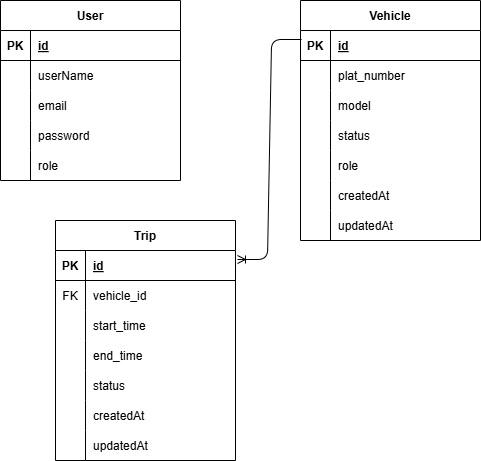

The diagram above was exported from draw.io. Its source (the exported page's mxGraphModel, read from the mxfile embedded in the PNG):
<mxGraphModel dx="902" dy="485" grid="1" gridSize="10" guides="1" tooltips="1" connect="1" arrows="1" fold="1" page="1" pageScale="1" pageWidth="850" pageHeight="1100" math="0" shadow="0">
  <root>
    <mxCell id="0" />
    <mxCell id="1" parent="0" />
    <mxCell id="2" value="User" style="shape=table;startSize=30;container=1;collapsible=1;childLayout=tableLayout;fixedRows=1;rowLines=0;fontStyle=1;align=center;resizeLast=1;" parent="1" vertex="1">
      <mxGeometry x="190" y="70" width="180" height="180" as="geometry" />
    </mxCell>
    <mxCell id="3" value="" style="shape=tableRow;horizontal=0;startSize=0;swimlaneHead=0;swimlaneBody=0;fillColor=none;collapsible=0;dropTarget=0;points=[[0,0.5],[1,0.5]];portConstraint=eastwest;top=0;left=0;right=0;bottom=1;" parent="2" vertex="1">
      <mxGeometry y="30" width="180" height="30" as="geometry" />
    </mxCell>
    <mxCell id="4" value="PK" style="shape=partialRectangle;connectable=0;fillColor=none;top=0;left=0;bottom=0;right=0;fontStyle=1;overflow=hidden;" parent="3" vertex="1">
      <mxGeometry width="30" height="30" as="geometry">
        <mxRectangle width="30" height="30" as="alternateBounds" />
      </mxGeometry>
    </mxCell>
    <mxCell id="5" value="id" style="shape=partialRectangle;connectable=0;fillColor=none;top=0;left=0;bottom=0;right=0;align=left;spacingLeft=6;fontStyle=5;overflow=hidden;" parent="3" vertex="1">
      <mxGeometry x="30" width="150" height="30" as="geometry">
        <mxRectangle width="150" height="30" as="alternateBounds" />
      </mxGeometry>
    </mxCell>
    <mxCell id="6" value="" style="shape=tableRow;horizontal=0;startSize=0;swimlaneHead=0;swimlaneBody=0;fillColor=none;collapsible=0;dropTarget=0;points=[[0,0.5],[1,0.5]];portConstraint=eastwest;top=0;left=0;right=0;bottom=0;" parent="2" vertex="1">
      <mxGeometry y="60" width="180" height="30" as="geometry" />
    </mxCell>
    <mxCell id="7" value="" style="shape=partialRectangle;connectable=0;fillColor=none;top=0;left=0;bottom=0;right=0;editable=1;overflow=hidden;" parent="6" vertex="1">
      <mxGeometry width="30" height="30" as="geometry">
        <mxRectangle width="30" height="30" as="alternateBounds" />
      </mxGeometry>
    </mxCell>
    <mxCell id="8" value="userName" style="shape=partialRectangle;connectable=0;fillColor=none;top=0;left=0;bottom=0;right=0;align=left;spacingLeft=6;overflow=hidden;" parent="6" vertex="1">
      <mxGeometry x="30" width="150" height="30" as="geometry">
        <mxRectangle width="150" height="30" as="alternateBounds" />
      </mxGeometry>
    </mxCell>
    <mxCell id="9" value="" style="shape=tableRow;horizontal=0;startSize=0;swimlaneHead=0;swimlaneBody=0;fillColor=none;collapsible=0;dropTarget=0;points=[[0,0.5],[1,0.5]];portConstraint=eastwest;top=0;left=0;right=0;bottom=0;" parent="2" vertex="1">
      <mxGeometry y="90" width="180" height="30" as="geometry" />
    </mxCell>
    <mxCell id="10" value="" style="shape=partialRectangle;connectable=0;fillColor=none;top=0;left=0;bottom=0;right=0;editable=1;overflow=hidden;" parent="9" vertex="1">
      <mxGeometry width="30" height="30" as="geometry">
        <mxRectangle width="30" height="30" as="alternateBounds" />
      </mxGeometry>
    </mxCell>
    <mxCell id="11" value="email" style="shape=partialRectangle;connectable=0;fillColor=none;top=0;left=0;bottom=0;right=0;align=left;spacingLeft=6;overflow=hidden;" parent="9" vertex="1">
      <mxGeometry x="30" width="150" height="30" as="geometry">
        <mxRectangle width="150" height="30" as="alternateBounds" />
      </mxGeometry>
    </mxCell>
    <mxCell id="12" value="" style="shape=tableRow;horizontal=0;startSize=0;swimlaneHead=0;swimlaneBody=0;fillColor=none;collapsible=0;dropTarget=0;points=[[0,0.5],[1,0.5]];portConstraint=eastwest;top=0;left=0;right=0;bottom=0;" parent="2" vertex="1">
      <mxGeometry y="120" width="180" height="30" as="geometry" />
    </mxCell>
    <mxCell id="13" value="" style="shape=partialRectangle;connectable=0;fillColor=none;top=0;left=0;bottom=0;right=0;editable=1;overflow=hidden;" parent="12" vertex="1">
      <mxGeometry width="30" height="30" as="geometry">
        <mxRectangle width="30" height="30" as="alternateBounds" />
      </mxGeometry>
    </mxCell>
    <mxCell id="14" value="password" style="shape=partialRectangle;connectable=0;fillColor=none;top=0;left=0;bottom=0;right=0;align=left;spacingLeft=6;overflow=hidden;" parent="12" vertex="1">
      <mxGeometry x="30" width="150" height="30" as="geometry">
        <mxRectangle width="150" height="30" as="alternateBounds" />
      </mxGeometry>
    </mxCell>
    <mxCell id="15" value="" style="shape=tableRow;horizontal=0;startSize=0;swimlaneHead=0;swimlaneBody=0;fillColor=none;collapsible=0;dropTarget=0;points=[[0,0.5],[1,0.5]];portConstraint=eastwest;top=0;left=0;right=0;bottom=0;" parent="2" vertex="1">
      <mxGeometry y="150" width="180" height="30" as="geometry" />
    </mxCell>
    <mxCell id="16" value="" style="shape=partialRectangle;connectable=0;fillColor=none;top=0;left=0;bottom=0;right=0;editable=1;overflow=hidden;" parent="15" vertex="1">
      <mxGeometry width="30" height="30" as="geometry">
        <mxRectangle width="30" height="30" as="alternateBounds" />
      </mxGeometry>
    </mxCell>
    <mxCell id="17" value="role" style="shape=partialRectangle;connectable=0;fillColor=none;top=0;left=0;bottom=0;right=0;align=left;spacingLeft=6;overflow=hidden;" parent="15" vertex="1">
      <mxGeometry x="30" width="150" height="30" as="geometry">
        <mxRectangle width="150" height="30" as="alternateBounds" />
      </mxGeometry>
    </mxCell>
    <mxCell id="18" value="Trip" style="shape=table;startSize=30;container=1;collapsible=1;childLayout=tableLayout;fixedRows=1;rowLines=0;fontStyle=1;align=center;resizeLast=1;" parent="1" vertex="1">
      <mxGeometry x="245" y="290" width="180" height="240" as="geometry" />
    </mxCell>
    <mxCell id="19" value="" style="shape=tableRow;horizontal=0;startSize=0;swimlaneHead=0;swimlaneBody=0;fillColor=none;collapsible=0;dropTarget=0;points=[[0,0.5],[1,0.5]];portConstraint=eastwest;top=0;left=0;right=0;bottom=1;" parent="18" vertex="1">
      <mxGeometry y="30" width="180" height="30" as="geometry" />
    </mxCell>
    <mxCell id="20" value="PK" style="shape=partialRectangle;connectable=0;fillColor=none;top=0;left=0;bottom=0;right=0;fontStyle=1;overflow=hidden;" parent="19" vertex="1">
      <mxGeometry width="30" height="30" as="geometry">
        <mxRectangle width="30" height="30" as="alternateBounds" />
      </mxGeometry>
    </mxCell>
    <mxCell id="21" value="id" style="shape=partialRectangle;connectable=0;fillColor=none;top=0;left=0;bottom=0;right=0;align=left;spacingLeft=6;fontStyle=5;overflow=hidden;" parent="19" vertex="1">
      <mxGeometry x="30" width="150" height="30" as="geometry">
        <mxRectangle width="150" height="30" as="alternateBounds" />
      </mxGeometry>
    </mxCell>
    <mxCell id="22" value="" style="shape=tableRow;horizontal=0;startSize=0;swimlaneHead=0;swimlaneBody=0;fillColor=none;collapsible=0;dropTarget=0;points=[[0,0.5],[1,0.5]];portConstraint=eastwest;top=0;left=0;right=0;bottom=0;" parent="18" vertex="1">
      <mxGeometry y="60" width="180" height="30" as="geometry" />
    </mxCell>
    <mxCell id="23" value="FK" style="shape=partialRectangle;connectable=0;fillColor=none;top=0;left=0;bottom=0;right=0;editable=1;overflow=hidden;" parent="22" vertex="1">
      <mxGeometry width="30" height="30" as="geometry">
        <mxRectangle width="30" height="30" as="alternateBounds" />
      </mxGeometry>
    </mxCell>
    <mxCell id="24" value="vehicle_id" style="shape=partialRectangle;connectable=0;fillColor=none;top=0;left=0;bottom=0;right=0;align=left;spacingLeft=6;overflow=hidden;" parent="22" vertex="1">
      <mxGeometry x="30" width="150" height="30" as="geometry">
        <mxRectangle width="150" height="30" as="alternateBounds" />
      </mxGeometry>
    </mxCell>
    <mxCell id="25" value="" style="shape=tableRow;horizontal=0;startSize=0;swimlaneHead=0;swimlaneBody=0;fillColor=none;collapsible=0;dropTarget=0;points=[[0,0.5],[1,0.5]];portConstraint=eastwest;top=0;left=0;right=0;bottom=0;" parent="18" vertex="1">
      <mxGeometry y="90" width="180" height="30" as="geometry" />
    </mxCell>
    <mxCell id="26" value="" style="shape=partialRectangle;connectable=0;fillColor=none;top=0;left=0;bottom=0;right=0;editable=1;overflow=hidden;" parent="25" vertex="1">
      <mxGeometry width="30" height="30" as="geometry">
        <mxRectangle width="30" height="30" as="alternateBounds" />
      </mxGeometry>
    </mxCell>
    <mxCell id="27" value="start_time" style="shape=partialRectangle;connectable=0;fillColor=none;top=0;left=0;bottom=0;right=0;align=left;spacingLeft=6;overflow=hidden;" parent="25" vertex="1">
      <mxGeometry x="30" width="150" height="30" as="geometry">
        <mxRectangle width="150" height="30" as="alternateBounds" />
      </mxGeometry>
    </mxCell>
    <mxCell id="28" value="" style="shape=tableRow;horizontal=0;startSize=0;swimlaneHead=0;swimlaneBody=0;fillColor=none;collapsible=0;dropTarget=0;points=[[0,0.5],[1,0.5]];portConstraint=eastwest;top=0;left=0;right=0;bottom=0;" parent="18" vertex="1">
      <mxGeometry y="120" width="180" height="30" as="geometry" />
    </mxCell>
    <mxCell id="29" value="" style="shape=partialRectangle;connectable=0;fillColor=none;top=0;left=0;bottom=0;right=0;editable=1;overflow=hidden;" parent="28" vertex="1">
      <mxGeometry width="30" height="30" as="geometry">
        <mxRectangle width="30" height="30" as="alternateBounds" />
      </mxGeometry>
    </mxCell>
    <mxCell id="30" value="end_time" style="shape=partialRectangle;connectable=0;fillColor=none;top=0;left=0;bottom=0;right=0;align=left;spacingLeft=6;overflow=hidden;" parent="28" vertex="1">
      <mxGeometry x="30" width="150" height="30" as="geometry">
        <mxRectangle width="150" height="30" as="alternateBounds" />
      </mxGeometry>
    </mxCell>
    <mxCell id="31" value="" style="shape=tableRow;horizontal=0;startSize=0;swimlaneHead=0;swimlaneBody=0;fillColor=none;collapsible=0;dropTarget=0;points=[[0,0.5],[1,0.5]];portConstraint=eastwest;top=0;left=0;right=0;bottom=0;" parent="18" vertex="1">
      <mxGeometry y="150" width="180" height="30" as="geometry" />
    </mxCell>
    <mxCell id="32" value="" style="shape=partialRectangle;connectable=0;fillColor=none;top=0;left=0;bottom=0;right=0;editable=1;overflow=hidden;" parent="31" vertex="1">
      <mxGeometry width="30" height="30" as="geometry">
        <mxRectangle width="30" height="30" as="alternateBounds" />
      </mxGeometry>
    </mxCell>
    <mxCell id="33" value="status" style="shape=partialRectangle;connectable=0;fillColor=none;top=0;left=0;bottom=0;right=0;align=left;spacingLeft=6;overflow=hidden;" parent="31" vertex="1">
      <mxGeometry x="30" width="150" height="30" as="geometry">
        <mxRectangle width="150" height="30" as="alternateBounds" />
      </mxGeometry>
    </mxCell>
    <mxCell id="51" value="" style="shape=tableRow;horizontal=0;startSize=0;swimlaneHead=0;swimlaneBody=0;fillColor=none;collapsible=0;dropTarget=0;points=[[0,0.5],[1,0.5]];portConstraint=eastwest;top=0;left=0;right=0;bottom=0;" vertex="1" parent="18">
      <mxGeometry y="180" width="180" height="30" as="geometry" />
    </mxCell>
    <mxCell id="52" value="" style="shape=partialRectangle;connectable=0;fillColor=none;top=0;left=0;bottom=0;right=0;editable=1;overflow=hidden;" vertex="1" parent="51">
      <mxGeometry width="30" height="30" as="geometry">
        <mxRectangle width="30" height="30" as="alternateBounds" />
      </mxGeometry>
    </mxCell>
    <mxCell id="53" value="createdAt" style="shape=partialRectangle;connectable=0;fillColor=none;top=0;left=0;bottom=0;right=0;align=left;spacingLeft=6;overflow=hidden;" vertex="1" parent="51">
      <mxGeometry x="30" width="150" height="30" as="geometry">
        <mxRectangle width="150" height="30" as="alternateBounds" />
      </mxGeometry>
    </mxCell>
    <mxCell id="54" value="" style="shape=tableRow;horizontal=0;startSize=0;swimlaneHead=0;swimlaneBody=0;fillColor=none;collapsible=0;dropTarget=0;points=[[0,0.5],[1,0.5]];portConstraint=eastwest;top=0;left=0;right=0;bottom=0;" vertex="1" parent="18">
      <mxGeometry y="210" width="180" height="30" as="geometry" />
    </mxCell>
    <mxCell id="55" value="" style="shape=partialRectangle;connectable=0;fillColor=none;top=0;left=0;bottom=0;right=0;editable=1;overflow=hidden;" vertex="1" parent="54">
      <mxGeometry width="30" height="30" as="geometry">
        <mxRectangle width="30" height="30" as="alternateBounds" />
      </mxGeometry>
    </mxCell>
    <mxCell id="56" value="updatedAt" style="shape=partialRectangle;connectable=0;fillColor=none;top=0;left=0;bottom=0;right=0;align=left;spacingLeft=6;overflow=hidden;" vertex="1" parent="54">
      <mxGeometry x="30" width="150" height="30" as="geometry">
        <mxRectangle width="150" height="30" as="alternateBounds" />
      </mxGeometry>
    </mxCell>
    <mxCell id="34" value="Vehicle" style="shape=table;startSize=30;container=1;collapsible=1;childLayout=tableLayout;fixedRows=1;rowLines=0;fontStyle=1;align=center;resizeLast=1;" parent="1" vertex="1">
      <mxGeometry x="490" y="70" width="180" height="240" as="geometry" />
    </mxCell>
    <mxCell id="35" value="" style="shape=tableRow;horizontal=0;startSize=0;swimlaneHead=0;swimlaneBody=0;fillColor=none;collapsible=0;dropTarget=0;points=[[0,0.5],[1,0.5]];portConstraint=eastwest;top=0;left=0;right=0;bottom=1;" parent="34" vertex="1">
      <mxGeometry y="30" width="180" height="30" as="geometry" />
    </mxCell>
    <mxCell id="36" value="PK" style="shape=partialRectangle;connectable=0;fillColor=none;top=0;left=0;bottom=0;right=0;fontStyle=1;overflow=hidden;" parent="35" vertex="1">
      <mxGeometry width="30" height="30" as="geometry">
        <mxRectangle width="30" height="30" as="alternateBounds" />
      </mxGeometry>
    </mxCell>
    <mxCell id="37" value="id" style="shape=partialRectangle;connectable=0;fillColor=none;top=0;left=0;bottom=0;right=0;align=left;spacingLeft=6;fontStyle=5;overflow=hidden;" parent="35" vertex="1">
      <mxGeometry x="30" width="150" height="30" as="geometry">
        <mxRectangle width="150" height="30" as="alternateBounds" />
      </mxGeometry>
    </mxCell>
    <mxCell id="38" value="" style="shape=tableRow;horizontal=0;startSize=0;swimlaneHead=0;swimlaneBody=0;fillColor=none;collapsible=0;dropTarget=0;points=[[0,0.5],[1,0.5]];portConstraint=eastwest;top=0;left=0;right=0;bottom=0;" parent="34" vertex="1">
      <mxGeometry y="60" width="180" height="30" as="geometry" />
    </mxCell>
    <mxCell id="39" value="" style="shape=partialRectangle;connectable=0;fillColor=none;top=0;left=0;bottom=0;right=0;editable=1;overflow=hidden;" parent="38" vertex="1">
      <mxGeometry width="30" height="30" as="geometry">
        <mxRectangle width="30" height="30" as="alternateBounds" />
      </mxGeometry>
    </mxCell>
    <mxCell id="40" value="plat_number" style="shape=partialRectangle;connectable=0;fillColor=none;top=0;left=0;bottom=0;right=0;align=left;spacingLeft=6;overflow=hidden;" parent="38" vertex="1">
      <mxGeometry x="30" width="150" height="30" as="geometry">
        <mxRectangle width="150" height="30" as="alternateBounds" />
      </mxGeometry>
    </mxCell>
    <mxCell id="41" value="" style="shape=tableRow;horizontal=0;startSize=0;swimlaneHead=0;swimlaneBody=0;fillColor=none;collapsible=0;dropTarget=0;points=[[0,0.5],[1,0.5]];portConstraint=eastwest;top=0;left=0;right=0;bottom=0;" parent="34" vertex="1">
      <mxGeometry y="90" width="180" height="30" as="geometry" />
    </mxCell>
    <mxCell id="42" value="" style="shape=partialRectangle;connectable=0;fillColor=none;top=0;left=0;bottom=0;right=0;editable=1;overflow=hidden;" parent="41" vertex="1">
      <mxGeometry width="30" height="30" as="geometry">
        <mxRectangle width="30" height="30" as="alternateBounds" />
      </mxGeometry>
    </mxCell>
    <mxCell id="43" value="model" style="shape=partialRectangle;connectable=0;fillColor=none;top=0;left=0;bottom=0;right=0;align=left;spacingLeft=6;overflow=hidden;" parent="41" vertex="1">
      <mxGeometry x="30" width="150" height="30" as="geometry">
        <mxRectangle width="150" height="30" as="alternateBounds" />
      </mxGeometry>
    </mxCell>
    <mxCell id="44" value="" style="shape=tableRow;horizontal=0;startSize=0;swimlaneHead=0;swimlaneBody=0;fillColor=none;collapsible=0;dropTarget=0;points=[[0,0.5],[1,0.5]];portConstraint=eastwest;top=0;left=0;right=0;bottom=0;" parent="34" vertex="1">
      <mxGeometry y="120" width="180" height="30" as="geometry" />
    </mxCell>
    <mxCell id="45" value="" style="shape=partialRectangle;connectable=0;fillColor=none;top=0;left=0;bottom=0;right=0;editable=1;overflow=hidden;" parent="44" vertex="1">
      <mxGeometry width="30" height="30" as="geometry">
        <mxRectangle width="30" height="30" as="alternateBounds" />
      </mxGeometry>
    </mxCell>
    <mxCell id="46" value="status" style="shape=partialRectangle;connectable=0;fillColor=none;top=0;left=0;bottom=0;right=0;align=left;spacingLeft=6;overflow=hidden;" parent="44" vertex="1">
      <mxGeometry x="30" width="150" height="30" as="geometry">
        <mxRectangle width="150" height="30" as="alternateBounds" />
      </mxGeometry>
    </mxCell>
    <mxCell id="47" value="" style="shape=tableRow;horizontal=0;startSize=0;swimlaneHead=0;swimlaneBody=0;fillColor=none;collapsible=0;dropTarget=0;points=[[0,0.5],[1,0.5]];portConstraint=eastwest;top=0;left=0;right=0;bottom=0;" parent="34" vertex="1">
      <mxGeometry y="150" width="180" height="30" as="geometry" />
    </mxCell>
    <mxCell id="48" value="" style="shape=partialRectangle;connectable=0;fillColor=none;top=0;left=0;bottom=0;right=0;editable=1;overflow=hidden;" parent="47" vertex="1">
      <mxGeometry width="30" height="30" as="geometry">
        <mxRectangle width="30" height="30" as="alternateBounds" />
      </mxGeometry>
    </mxCell>
    <mxCell id="49" value="role" style="shape=partialRectangle;connectable=0;fillColor=none;top=0;left=0;bottom=0;right=0;align=left;spacingLeft=6;overflow=hidden;" parent="47" vertex="1">
      <mxGeometry x="30" width="150" height="30" as="geometry">
        <mxRectangle width="150" height="30" as="alternateBounds" />
      </mxGeometry>
    </mxCell>
    <mxCell id="57" value="" style="shape=tableRow;horizontal=0;startSize=0;swimlaneHead=0;swimlaneBody=0;fillColor=none;collapsible=0;dropTarget=0;points=[[0,0.5],[1,0.5]];portConstraint=eastwest;top=0;left=0;right=0;bottom=0;" vertex="1" parent="34">
      <mxGeometry y="180" width="180" height="30" as="geometry" />
    </mxCell>
    <mxCell id="58" value="" style="shape=partialRectangle;connectable=0;fillColor=none;top=0;left=0;bottom=0;right=0;editable=1;overflow=hidden;" vertex="1" parent="57">
      <mxGeometry width="30" height="30" as="geometry">
        <mxRectangle width="30" height="30" as="alternateBounds" />
      </mxGeometry>
    </mxCell>
    <mxCell id="59" value="createdAt" style="shape=partialRectangle;connectable=0;fillColor=none;top=0;left=0;bottom=0;right=0;align=left;spacingLeft=6;overflow=hidden;" vertex="1" parent="57">
      <mxGeometry x="30" width="150" height="30" as="geometry">
        <mxRectangle width="150" height="30" as="alternateBounds" />
      </mxGeometry>
    </mxCell>
    <mxCell id="60" value="" style="shape=tableRow;horizontal=0;startSize=0;swimlaneHead=0;swimlaneBody=0;fillColor=none;collapsible=0;dropTarget=0;points=[[0,0.5],[1,0.5]];portConstraint=eastwest;top=0;left=0;right=0;bottom=0;" vertex="1" parent="34">
      <mxGeometry y="210" width="180" height="30" as="geometry" />
    </mxCell>
    <mxCell id="61" value="" style="shape=partialRectangle;connectable=0;fillColor=none;top=0;left=0;bottom=0;right=0;editable=1;overflow=hidden;" vertex="1" parent="60">
      <mxGeometry width="30" height="30" as="geometry">
        <mxRectangle width="30" height="30" as="alternateBounds" />
      </mxGeometry>
    </mxCell>
    <mxCell id="62" value="updatedAt" style="shape=partialRectangle;connectable=0;fillColor=none;top=0;left=0;bottom=0;right=0;align=left;spacingLeft=6;overflow=hidden;" vertex="1" parent="60">
      <mxGeometry x="30" width="150" height="30" as="geometry">
        <mxRectangle width="150" height="30" as="alternateBounds" />
      </mxGeometry>
    </mxCell>
    <mxCell id="50" value="" style="edgeStyle=entityRelationEdgeStyle;fontSize=12;html=1;endArrow=ERoneToMany;entryX=1.011;entryY=0.3;entryDx=0;entryDy=0;entryPerimeter=0;exitX=0.006;exitY=0.3;exitDx=0;exitDy=0;exitPerimeter=0;" parent="1" source="35" target="19" edge="1">
      <mxGeometry width="100" height="100" relative="1" as="geometry">
        <mxPoint x="320" y="120" as="sourcePoint" />
        <mxPoint x="430" y="100" as="targetPoint" />
        <Array as="points">
          <mxPoint x="470" y="280" />
          <mxPoint x="470" y="270" />
        </Array>
      </mxGeometry>
    </mxCell>
  </root>
</mxGraphModel>